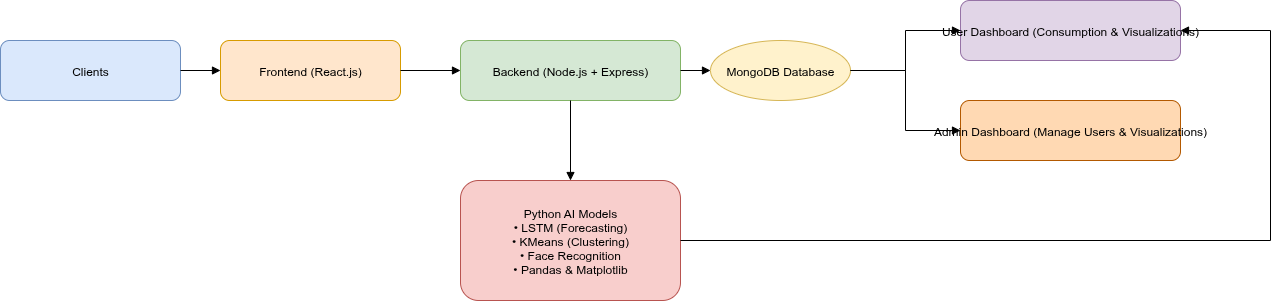

The diagram above was exported from draw.io. Its source (the exported page's mxGraphModel, read from the mxfile embedded in the PNG):
<mxGraphModel dx="1041" dy="486" grid="1" gridSize="10" guides="1" tooltips="1" connect="1" arrows="1" fold="1" page="1" pageScale="1" pageWidth="827" pageHeight="1169" math="0" shadow="0">
  <root>
    <mxCell id="0" />
    <mxCell id="1" parent="0" />
    <mxCell id="2" value="Clients" style="shape=rectangle;rounded=1;fillColor=#dae8fc;strokeColor=#6c8ebf;" parent="1" vertex="1">
      <mxGeometry x="40" y="160" width="180" height="60" as="geometry" />
    </mxCell>
    <mxCell id="3" value="Frontend (React.js)" style="shape=rectangle;rounded=1;fillColor=#ffe6cc;strokeColor=#d79b00;" parent="1" vertex="1">
      <mxGeometry x="260" y="160" width="180" height="60" as="geometry" />
    </mxCell>
    <mxCell id="4" value="Backend (Node.js + Express)" style="shape=rectangle;rounded=1;fillColor=#d5e8d4;strokeColor=#82b366;" parent="1" vertex="1">
      <mxGeometry x="500" y="160" width="220" height="60" as="geometry" />
    </mxCell>
    <mxCell id="5" value="Python AI Models&#10;• LSTM (Forecasting)&#10;• KMeans (Clustering)&#10;• Face Recognition&#10;• Pandas &amp; Matplotlib" style="shape=rectangle;rounded=1;fillColor=#f8cecc;strokeColor=#b85450;" parent="1" vertex="1">
      <mxGeometry x="500" y="300" width="220" height="120" as="geometry" />
    </mxCell>
    <mxCell id="6" value="MongoDB Database" style="shape=ellipse;fillColor=#fff2cc;strokeColor=#d6b656;" parent="1" vertex="1">
      <mxGeometry x="750" y="160" width="140" height="60" as="geometry" />
    </mxCell>
    <mxCell id="7" value="User Dashboard (Consumption &amp; Visualizations)" style="shape=rectangle;rounded=1;fillColor=#e1d5e7;strokeColor=#9673a6;" parent="1" vertex="1">
      <mxGeometry x="1000" y="120" width="220" height="60" as="geometry" />
    </mxCell>
    <mxCell id="8" value="Admin Dashboard (Manage Users &amp; Visualizations)" style="shape=rectangle;rounded=1;fillColor=#ffd9b3;strokeColor=#b35900;" parent="1" vertex="1">
      <mxGeometry x="1000" y="220" width="220" height="60" as="geometry" />
    </mxCell>
    <mxCell id="9" style="edgeStyle=orthogonalEdgeStyle;rounded=0;orthogonalLoop=1;html=1;endArrow=block;" parent="1" source="2" target="3" edge="1">
      <mxGeometry relative="1" as="geometry" />
    </mxCell>
    <mxCell id="10" style="edgeStyle=orthogonalEdgeStyle;rounded=0;orthogonalLoop=1;html=1;endArrow=block;" parent="1" source="3" target="4" edge="1">
      <mxGeometry relative="1" as="geometry" />
    </mxCell>
    <mxCell id="11" style="edgeStyle=orthogonalEdgeStyle;rounded=0;orthogonalLoop=1;html=1;endArrow=block;" parent="1" source="4" target="5" edge="1">
      <mxGeometry relative="1" as="geometry" />
    </mxCell>
    <mxCell id="12" style="edgeStyle=orthogonalEdgeStyle;rounded=0;orthogonalLoop=1;html=1;endArrow=block;" parent="1" source="4" target="6" edge="1">
      <mxGeometry relative="1" as="geometry" />
    </mxCell>
    <mxCell id="13" style="edgeStyle=orthogonalEdgeStyle;rounded=0;orthogonalLoop=1;html=1;endArrow=block;" parent="1" source="5" target="7" edge="1">
      <mxGeometry relative="1" as="geometry">
        <Array as="points">
          <mxPoint x="1310" y="360" />
          <mxPoint x="1310" y="150" />
        </Array>
      </mxGeometry>
    </mxCell>
    <mxCell id="14" style="edgeStyle=orthogonalEdgeStyle;rounded=0;orthogonalLoop=1;html=1;endArrow=block;" parent="1" source="6" target="7" edge="1">
      <mxGeometry relative="1" as="geometry" />
    </mxCell>
    <mxCell id="16" style="edgeStyle=orthogonalEdgeStyle;rounded=0;orthogonalLoop=1;html=1;endArrow=block;" parent="1" source="6" target="8" edge="1">
      <mxGeometry relative="1" as="geometry" />
    </mxCell>
  </root>
</mxGraphModel>